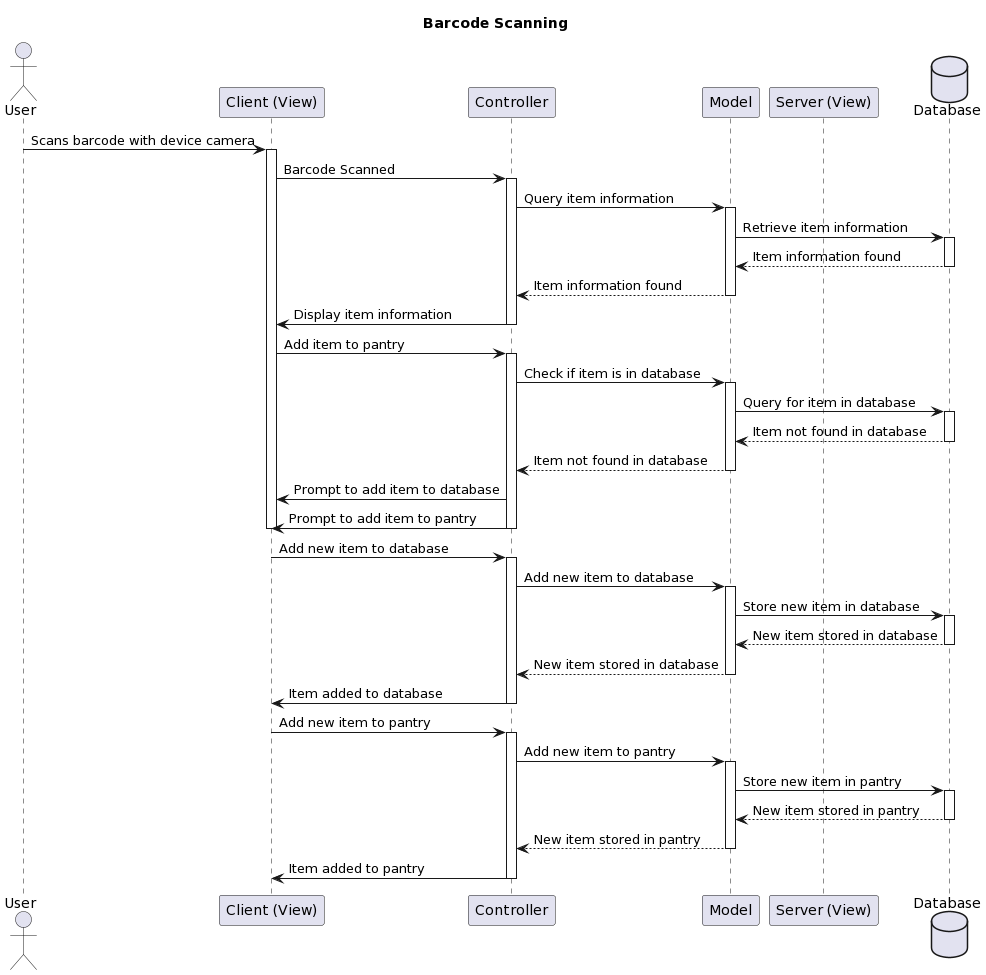

The diagram above was rendered by PlantUML. Its source (embedded in the PNG):
@startuml
title Barcode Scanning

actor User
participant "Client (View)" as View
participant "Controller" as Controller
participant "Model" as Model
participant "Server (View)" as Server
database "Database" as Database

User -> View: Scans barcode with device camera
activate View

View -> Controller: Barcode Scanned
activate Controller
Controller -> Model: Query item information
activate Model
Model -> Database: Retrieve item information
activate Database
Database --> Model: Item information found
deactivate Database
Model --> Controller: Item information found
deactivate Model
Controller -> View: Display item information
deactivate Controller

View -> Controller: Add item to pantry
activate Controller
Controller -> Model: Check if item is in database
activate Model
Model -> Database: Query for item in database
activate Database
Database --> Model: Item not found in database
deactivate Database
Model --> Controller: Item not found in database
deactivate Model

Controller -> View: Prompt to add item to database
Controller -> View: Prompt to add item to pantry
deactivate Controller
deactivate View

View -> Controller: Add new item to database
activate Controller
Controller -> Model: Add new item to database
activate Model
Model -> Database: Store new item in database
activate Database
Database --> Model: New item stored in database
deactivate Database
Model --> Controller: New item stored in database
deactivate Model
Controller -> View: Item added to database
deactivate Controller

View -> Controller: Add new item to pantry
activate Controller
Controller -> Model: Add new item to pantry
activate Model
Model -> Database: Store new item in pantry
activate Database
Database --> Model: New item stored in pantry
deactivate Database
Model --> Controller: New item stored in pantry
deactivate Model
Controller -> View: Item added to pantry
deactivate Controller
deactivate View
deactivate Server
@enduml